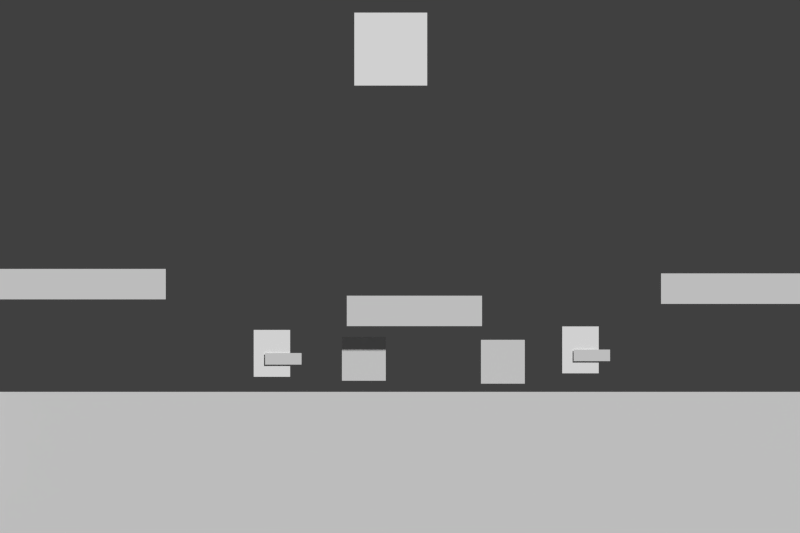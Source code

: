 # Source: game.blend  (saved by Blender 2.76.0; exported with 4.5.12 LTS)
import bpy
from mathutils import Matrix  # noqa: F401  (used for matrix-valued properties, if any)

bpy.ops.wm.read_factory_settings(use_empty=True)
scene = bpy.context.scene
scene.name = 'level1'

# ---- collections
col_collection_1_002 = bpy.data.collections.new('Collection 1.002'); scene.collection.children.link(col_collection_1_002)
col_collection_2 = bpy.data.collections.new('Collection 2'); scene.collection.children.link(col_collection_2)
col_collection_2.hide_render = True
col_collection_2.hide_viewport = True
col_collection_3 = bpy.data.collections.new('Collection 3'); scene.collection.children.link(col_collection_3)
col_collection_3.hide_render = True
col_collection_3.hide_viewport = True
col_collection_4 = bpy.data.collections.new('Collection 4'); scene.collection.children.link(col_collection_4)
col_collection_4.hide_render = True
col_collection_4.hide_viewport = True
col_collection_11 = bpy.data.collections.new('Collection 11'); scene.collection.children.link(col_collection_11)
col_collection_11.hide_render = True
col_collection_11.hide_viewport = True
col_collection_12 = bpy.data.collections.new('Collection 12'); scene.collection.children.link(col_collection_12)
col_collection_12.hide_render = True
col_collection_12.hide_viewport = True
col_collection_13 = bpy.data.collections.new('Collection 13'); scene.collection.children.link(col_collection_13)
col_collection_13.hide_render = True
col_collection_13.hide_viewport = True
col_collection_14 = bpy.data.collections.new('Collection 14'); scene.collection.children.link(col_collection_14)
col_collection_14.hide_render = True
col_collection_14.hide_viewport = True
col_collection_20 = bpy.data.collections.new('Collection 20'); scene.collection.children.link(col_collection_20)
col_collection_20.hide_render = True
col_collection_20.hide_viewport = True
col_chomper = bpy.data.collections.new('chomper')  # instanced only; not linked into the scene
col_levelconfig = bpy.data.collections.new('levelConfig')  # instanced only; not linked into the scene
col_flyer = bpy.data.collections.new('flyer')  # instanced only; not linked into the scene
col_small_thin_grass = bpy.data.collections.new('small_thin_grass')  # instanced only; not linked into the scene
col_thin_grass = bpy.data.collections.new('thin_grass')  # instanced only; not linked into the scene
col_grass_block = bpy.data.collections.new('grass_block')  # instanced only; not linked into the scene
col_player = bpy.data.collections.new('player')  # instanced only; not linked into the scene

# ---- materials (node trees are filled in below, after node groups)
mat_player = bpy.data.materials.new('player')
mat_player.alpha_threshold = 0.0
mat_player.use_transparent_shadow = False
mat_player.diffuse_color = (1.0, 1.0, 1.0, 1.0)
mat_player.roughness = 0.5
mat_player_gun = bpy.data.materials.new('player_gun')
mat_player_gun.alpha_threshold = 0.0
mat_player_gun.use_transparent_shadow = False
mat_player_gun.roughness = 0.5
mat_blast = bpy.data.materials.new('blast')
mat_blast.alpha_threshold = 0.0
mat_blast.use_transparent_shadow = False
mat_blast.roughness = 0.5
mat_health = bpy.data.materials.new('Health')
mat_health.alpha_threshold = 0.0
mat_health.use_transparent_shadow = False
mat_health.diffuse_color = (1.0, 0.0, 0.01938, 1.0)
mat_health.roughness = 0.5
mat_chomper = bpy.data.materials.new('chomper')
mat_chomper.alpha_threshold = 0.0
mat_chomper.use_transparent_shadow = False
mat_chomper.roughness = 0.5
mat_flyer = bpy.data.materials.new('flyer')
mat_flyer.alpha_threshold = 0.0
mat_flyer.use_transparent_shadow = False
mat_flyer.diffuse_color = (1.0, 1.0, 1.0, 1.0)
mat_flyer.roughness = 0.5
mat_bouncer = bpy.data.materials.new('bouncer')
mat_bouncer.alpha_threshold = 0.0
mat_bouncer.use_transparent_shadow = False
mat_bouncer.diffuse_color = (1.0, 1.0, 1.0, 1.0)
mat_bouncer.roughness = 0.5
mat_grassy = bpy.data.materials.new('grassy')
mat_grassy.alpha_threshold = 0.0
mat_grassy.use_transparent_shadow = False
mat_grassy.roughness = 0.5
mat_dirt = bpy.data.materials.new('dirt')
mat_dirt.alpha_threshold = 0.0
mat_dirt.use_transparent_shadow = False
mat_dirt.roughness = 0.5

# ---- material node trees

# ---- world
world_world = bpy.data.worlds.new('World'); scene.world = world_world
world_world.color = (0.05088, 0.05088, 0.05088)
world_world.use_sun_shadow = False
world_world.sun_shadow_jitter_overblur = 0.0
world_world.cycles.sampling_method = 'MANUAL'
world_world.cycles.sample_map_resolution = 256

# ---- cameras
cam_camera = bpy.data.cameras.new('Camera')
cam_camera.type = 'ORTHO'
cam_camera.clip_end = 100.0
cam_camera.lens = 23.0
cam_camera.sensor_width = 32.0
cam_camera.sensor_height = 18.0
cam_camera.ortho_scale = 16.91
cam_camera.dof.focus_distance = 0.0
cam_camera.dof.aperture_fstop = 128.0

# ---- meshes
me_plane_007 = bpy.data.meshes.new('Plane.007')
me_plane_007.from_pydata([(-1.0, -1.0, 0.0), (1.0, -1.0, 0.0), (-1.0, 1.0, 0.0), (1.0, 1.0, 0.0)], [], [(0, 1, 3, 2)])
me_plane_007.use_remesh_preserve_volume = False
me_plane_007.use_remesh_preserve_attributes = False
me_plane_007.use_mirror_vertex_groups = False
me_plane_007.update()
me_plane_006 = bpy.data.meshes.new('Plane.006')
me_plane_006.from_pydata([(-1.0, -1.0, 0.0), (1.0, -1.0, 0.0), (-1.0, 1.0, 0.0), (1.0, 1.0, 0.0)], [], [(0, 1, 3, 2)])
me_plane_006.use_remesh_preserve_volume = False
me_plane_006.use_remesh_preserve_attributes = False
me_plane_006.use_mirror_vertex_groups = False
me_plane_006.update()
me_cube_001 = bpy.data.meshes.new('Cube.001')
me_cube_001.from_pydata([(-0.35, -0.5, -0.5), (-0.35, -0.5, 0.5), (-0.35, 0.5, -0.5), (-0.35, 0.5, 0.5), (0.35, -0.5, -0.5), (0.35, -0.5, 0.5), (0.35, 0.5, -0.5), (0.35, 0.5, 0.5)], [], [(1, 3, 2, 0), (3, 7, 6, 2), (7, 5, 4, 6), (5, 1, 0, 4), (0, 2, 6, 4), (5, 7, 3, 1)])
me_cube_001.materials.append(None)
me_cube_001.use_remesh_preserve_volume = False
me_cube_001.use_remesh_preserve_attributes = False
me_cube_001.use_mirror_vertex_groups = False
me_cube_001.update()
me_plane_002 = bpy.data.meshes.new('Plane.002')
me_plane_002.from_pydata([(-1.0, -1.0, 0.0), (1.0, -1.0, 0.0), (-1.0, 1.0, 0.0), (1.0, 1.0, 0.0)], [], [(0, 1, 3, 2)])
_uv = me_plane_002.uv_layers.new(name='UVMap')
_uv.uv.foreach_set('vector', [0.05931, 0.5001, 0.4407, 0.5001, 0.4407, 1.0, 0.05931, 1.0])
me_plane_002.materials.append(mat_player)
me_plane_002.use_remesh_preserve_volume = False
me_plane_002.use_remesh_preserve_attributes = False
me_plane_002.use_mirror_vertex_groups = False
me_plane_002.update()
me_plane_001 = bpy.data.meshes.new('Plane.001')
me_plane_001.from_pydata([(-0.1387, -0.1221, -3.837e-08), (0.6307, -0.1221, -3.837e-08), (-0.1387, 0.1221, 3.837e-08), (0.6307, 0.1221, 3.837e-08)], [], [(0, 1, 3, 2)])
_uv = me_plane_001.uv_layers.new(name='UVMap')
_uv.uv.foreach_set('vector', [5.633e-05, 0.5617, 0.9999, 0.5617, 0.9999, 1.001, 5.639e-05, 1.001])
me_plane_001.materials.append(mat_player_gun)
me_plane_001.use_remesh_preserve_volume = False
me_plane_001.use_remesh_preserve_attributes = False
me_plane_001.use_mirror_vertex_groups = False
me_plane_001.update()
me_cube_003 = bpy.data.meshes.new('Cube.003')
me_cube_003.from_pydata([(-1.0, -1.0, -1.0), (-1.0, -1.0, 1.0), (-1.0, 1.0, -1.0), (-1.0, 1.0, 1.0), (1.0, -1.0, -1.0), (1.0, -1.0, 1.0), (1.0, 1.0, -1.0), (1.0, 1.0, 1.0)], [], [(1, 3, 2, 0), (3, 7, 6, 2), (7, 5, 4, 6), (5, 1, 0, 4), (0, 2, 6, 4), (5, 7, 3, 1)])
me_cube_003.use_remesh_preserve_volume = False
me_cube_003.use_remesh_preserve_attributes = False
me_cube_003.use_mirror_vertex_groups = False
me_cube_003.update()
me_plane_003 = bpy.data.meshes.new('Plane.003')
me_plane_003.from_pydata([(-1.0, -1.0, 0.0), (1.0, -1.0, 0.0), (-1.0, 1.0, 0.0), (1.0, 1.0, 0.0)], [], [(0, 1, 3, 2)])
_uv = me_plane_003.uv_layers.new(name='UVMap')
_uv.uv.foreach_set('vector', [-0.006625, 0.5564, 0.4442, 0.5564, 0.4442, 1.007, -0.006625, 1.007])
me_plane_003.materials.append(mat_blast)
me_plane_003.use_remesh_preserve_volume = False
me_plane_003.use_remesh_preserve_attributes = False
me_plane_003.use_mirror_vertex_groups = False
me_plane_003.update()
me_plane = bpy.data.meshes.new('Plane')
me_plane.from_pydata([(0.01519, 0.04129, 0.0), (0.8604, 0.04129, 0.0), (0.01519, -0.04129, 0.0), (0.8604, -0.04129, 0.0)], [], [(0, 1, 3, 2)])
me_plane.materials.append(mat_health)
me_plane.use_remesh_preserve_volume = False
me_plane.use_remesh_preserve_attributes = False
me_plane.use_mirror_vertex_groups = False
me_plane.update()
me_cube_002 = bpy.data.meshes.new('Cube.002')
me_cube_002.from_pydata([(-0.4749, -0.4749, -0.4749), (-0.4749, -0.4749, 0.4749), (-0.4749, 0.4749, -0.4749), (-0.4749, 0.4749, 0.4749), (0.4749, -0.4749, -0.4749), (0.4749, -0.4749, 0.4749), (0.4749, 0.4749, -0.4749), (0.4749, 0.4749, 0.4749)], [], [(1, 3, 2, 0), (3, 7, 6, 2), (7, 5, 4, 6), (5, 1, 0, 4), (0, 2, 6, 4), (5, 7, 3, 1)])
me_cube_002.use_remesh_preserve_volume = False
me_cube_002.use_remesh_preserve_attributes = False
me_cube_002.use_mirror_vertex_groups = False
me_cube_002.update()
me_plane_004 = bpy.data.meshes.new('Plane.004')
me_plane_004.from_pydata([(-1.0, -1.0, 0.0), (1.0, -1.0, 0.0), (-1.0, 1.0, 0.0), (1.0, 1.0, 0.0)], [], [(0, 1, 3, 2)])
_uv = me_plane_004.uv_layers.new(name='UVMap')
_uv.uv.foreach_set('vector', [7.073e-05, 7.07e-05, 0.5, 7.07e-05, 0.5, 0.9999, 7.07e-05, 0.9999])
me_plane_004.materials.append(mat_chomper)
me_plane_004.use_remesh_preserve_volume = False
me_plane_004.use_remesh_preserve_attributes = False
me_plane_004.use_mirror_vertex_groups = False
me_plane_004.update()
me_cube_005 = bpy.data.meshes.new('Cube.005')
me_cube_005.from_pydata([(-0.8259, -0.8949, -0.5459), (-0.8259, -0.8949, 0.5459), (-0.8259, 0.8949, -0.5459), (-0.8259, 0.8949, 0.5459), (0.8259, -0.8949, -0.5459), (0.8259, -0.8949, 0.5459), (0.8259, 0.8949, -0.5459), (0.8259, 0.8949, 0.5459)], [], [(1, 3, 2, 0), (3, 7, 6, 2), (7, 5, 4, 6), (5, 1, 0, 4), (0, 2, 6, 4), (5, 7, 3, 1)])
me_cube_005.use_remesh_preserve_volume = False
me_cube_005.use_remesh_preserve_attributes = False
me_cube_005.use_mirror_vertex_groups = False
me_cube_005.update()
me_plane_008 = bpy.data.meshes.new('Plane.008')
me_plane_008.from_pydata([(-0.7702, -0.7702, 0.0), (0.7702, -0.7702, 0.0), (-0.7702, 0.7702, 0.0), (0.7702, 0.7702, 0.0)], [], [(0, 1, 3, 2)])
_uv = me_plane_008.uv_layers.new(name='UVMap')
_uv.uv.foreach_set('vector', [0.5, 7.069e-05, 7.069e-05, 7.069e-05, 7.069e-05, 0.9999, 0.5, 0.9999])
me_plane_008.materials.append(mat_flyer)
me_plane_008.use_remesh_preserve_volume = False
me_plane_008.use_remesh_preserve_attributes = False
me_plane_008.use_mirror_vertex_groups = False
me_plane_008.update()
me_cube_004 = bpy.data.meshes.new('Cube.004')
me_cube_004.from_pydata([(-0.4786, -0.4786, -0.4786), (-0.4786, -0.4786, 0.4786), (-0.4786, 0.4786, -0.4786), (-0.4786, 0.4786, 0.4786), (0.4786, -0.4786, -0.4786), (0.4786, -0.4786, 0.4786), (0.4786, 0.4786, -0.4786), (0.4786, 0.4786, 0.4786)], [], [(1, 3, 2, 0), (3, 7, 6, 2), (7, 5, 4, 6), (5, 1, 0, 4), (0, 2, 6, 4), (5, 7, 3, 1)])
me_cube_004.use_remesh_preserve_volume = False
me_cube_004.use_remesh_preserve_attributes = False
me_cube_004.use_mirror_vertex_groups = False
me_cube_004.update()
me_plane_005 = bpy.data.meshes.new('Plane.005')
me_plane_005.from_pydata([(-1.0, -1.0, 0.0), (1.0, -1.0, 0.0), (-1.0, 1.0, 0.0), (1.0, 1.0, 0.0)], [], [(0, 1, 3, 2)])
_uv = me_plane_005.uv_layers.new(name='UVMap')
_uv.uv.foreach_set('vector', [7.073e-05, 7.07e-05, 0.5, 7.07e-05, 0.5, 0.9999, 7.07e-05, 0.9999])
me_plane_005.materials.append(mat_bouncer)
me_plane_005.use_remesh_preserve_volume = False
me_plane_005.use_remesh_preserve_attributes = False
me_plane_005.use_mirror_vertex_groups = False
me_plane_005.update()
me_cube_006 = bpy.data.meshes.new('Cube.006')
me_cube_006.from_pydata([(-10.0, -1.0, -4.0), (-10.0, -1.0, 4.0), (-10.0, 1.0, -4.0), (-10.0, 1.0, 4.0), (10.0, -1.0, -4.0), (10.0, -1.0, 4.0), (10.0, 1.0, -4.0), (10.0, 1.0, 4.0)], [], [(1, 3, 2, 0), (3, 7, 6, 2), (7, 5, 4, 6), (5, 1, 0, 4), (0, 2, 6, 4), (5, 7, 3, 1)])
me_cube_006.use_remesh_preserve_volume = False
me_cube_006.use_remesh_preserve_attributes = False
me_cube_006.use_mirror_vertex_groups = False
me_cube_006.update()
me_plane_031 = bpy.data.meshes.new('Plane.031')
me_plane_031.from_pydata([(-10.0, 4.0, 0.0), (10.0, 4.0, 0.0), (-10.0, 3.357, -8.146e-08), (10.0, 3.357, -8.146e-08)], [], [(2, 3, 1, 0)])
_uv = me_plane_031.uv_layers.new(name='UVMap')
_uv.uv.foreach_set('vector', [-15.62, 0.0, 16.62, 0.0, 16.62, 1.0, -15.62, 1.0])
me_plane_031.materials.append(mat_grassy)
me_plane_031.use_remesh_preserve_volume = False
me_plane_031.use_remesh_preserve_attributes = False
me_plane_031.use_mirror_vertex_groups = False
me_plane_031.update()
me_plane_032 = bpy.data.meshes.new('Plane.032')
me_plane_032.from_pydata([(-10.0, -4.0, 0.0), (10.0, -4.0, 0.0), (-10.0, 3.357, -8.146e-08), (10.0, 3.357, -8.146e-08)], [], [(0, 1, 3, 2)])
_uv = me_plane_032.uv_layers.new(name='UVMap')
_uv.uv.foreach_set('vector', [-14.19, -4.938, 15.19, -4.938, 15.19, 5.938, -14.19, 5.938])
me_plane_032.materials.append(mat_dirt)
me_plane_032.use_remesh_preserve_volume = False
me_plane_032.use_remesh_preserve_attributes = False
me_plane_032.use_mirror_vertex_groups = False
me_plane_032.update()
me_cube_007 = bpy.data.meshes.new('Cube.007')
me_cube_007.from_pydata([(-10.0, -1.0, 0.2231), (-10.0, 1.0, 0.2231), (10.0, -1.0, 0.2231), (10.0, 1.0, 0.2231), (-10.0, -1.0, -0.2231), (-10.0, 1.0, -0.2231), (10.0, 1.0, -0.2231), (10.0, -1.0, -0.2231)], [], [(2, 3, 1, 0), (2, 0, 4, 7), (3, 2, 7, 6), (4, 5, 6, 7), (1, 3, 6, 5), (0, 1, 5, 4)])
me_cube_007.use_remesh_preserve_volume = False
me_cube_007.use_remesh_preserve_attributes = False
me_cube_007.use_mirror_vertex_groups = False
me_cube_007.update()
me_plane_035 = bpy.data.meshes.new('Plane.035')
me_plane_035.from_pydata([(-10.0, 4.0, 0.0), (10.0, 4.0, 0.0), (-10.0, 3.357, -8.146e-08), (10.0, 3.357, -8.146e-08)], [], [(2, 3, 1, 0)])
_uv = me_plane_035.uv_layers.new(name='UVMap')
_uv.uv.foreach_set('vector', [-15.62, 0.0, 16.62, 0.0, 16.62, 1.0, -15.62, 1.0])
me_plane_035.materials.append(mat_grassy)
me_plane_035.use_remesh_preserve_volume = False
me_plane_035.use_remesh_preserve_attributes = False
me_plane_035.use_mirror_vertex_groups = False
me_plane_035.update()
me_cube_008 = bpy.data.meshes.new('Cube.008')
me_cube_008.from_pydata([(-1.429, -1.0, 0.2231), (-1.429, 1.0, 0.2231), (-1.429, -1.0, -0.2231), (-1.429, 1.0, -0.2231), (1.429, 1.0, 0.2231), (1.429, -1.0, 0.2231), (1.429, -1.0, -0.2231), (1.429, 1.0, -0.2231)], [], [(5, 4, 1, 0), (5, 0, 2, 6), (0, 1, 3, 2), (1, 4, 7, 3), (2, 3, 7, 6)])
me_cube_008.use_remesh_preserve_volume = False
me_cube_008.use_remesh_preserve_attributes = False
me_cube_008.use_mirror_vertex_groups = False
me_cube_008.update()
me_plane_037 = bpy.data.meshes.new('Plane.037')
me_plane_037.from_pydata([(-1.429, 0.3214, 4.073e-08), (-1.429, -0.3214, -4.073e-08), (1.429, -0.3214, -4.073e-08), (1.429, 0.3214, 4.073e-08)], [], [(1, 2, 3, 0)])
_uv = me_plane_037.uv_layers.new(name='UVMap')
_uv.uv.foreach_set('vector', [-15.62, 0.0, -11.02, 0.0, -11.02, 1.0, -15.62, 1.0])
me_plane_037.materials.append(mat_grassy)
me_plane_037.use_remesh_preserve_volume = False
me_plane_037.use_remesh_preserve_attributes = False
me_plane_037.use_mirror_vertex_groups = False
me_plane_037.update()

# ---- objects
ob_chomper_001 = bpy.data.objects.new('chomper.001', None)
ob_chomper = bpy.data.objects.new('chomper', None)
ob_levelconfig = bpy.data.objects.new('levelConfig', None)
ob_flyer = bpy.data.objects.new('flyer', None)
ob_small_thin_grass = bpy.data.objects.new('small_thin_grass', None)
ob_thin_grass_001 = bpy.data.objects.new('thin_grass.001', None)
ob_thin_grass = bpy.data.objects.new('thin_grass', None)
ob_grass_block = bpy.data.objects.new('grass_block', None)
ob_plane_001 = bpy.data.objects.new('Plane.001', me_plane_007)
ob_plane = bpy.data.objects.new('Plane', me_plane_006)
ob_player_001 = bpy.data.objects.new('player.001', None)
ob_player = bpy.data.objects.new('player', None)
ob_camera = bpy.data.objects.new('Camera', cam_camera)
ob_player_1 = bpy.data.objects.new('Player', me_cube_001)
ob_g_player = bpy.data.objects.new('G_Player', me_plane_002)
ob_arm = bpy.data.objects.new('Arm', me_plane_001)
ob_barrel = bpy.data.objects.new('Barrel', None)
ob_bullet = bpy.data.objects.new('Bullet', me_cube_003)
ob_g_bullet = bpy.data.objects.new('G_Bullet', me_plane_003)
ob_g_health = bpy.data.objects.new('G_Health', me_plane)
ob_chomper_1 = bpy.data.objects.new('Chomper', me_cube_002)
ob_g_chomper = bpy.data.objects.new('G_Chomper', me_plane_004)
ob_flyer_1 = bpy.data.objects.new('Flyer', me_cube_005)
ob_flyerbarrel = bpy.data.objects.new('FlyerBarrel', None)
ob_g_flyer = bpy.data.objects.new('G_Flyer', me_plane_008)
ob_bouncer = bpy.data.objects.new('Bouncer', me_cube_004)
ob_g_bouncer = bpy.data.objects.new('G_Bouncer', me_plane_005)
ob_cube = bpy.data.objects.new('Cube', me_cube_006)
ob_plane_002 = bpy.data.objects.new('Plane.002', me_plane_031)
ob_plane_003 = bpy.data.objects.new('Plane.003', me_plane_032)
ob_cube_001 = bpy.data.objects.new('Cube.001', me_cube_007)
ob_plane_005 = bpy.data.objects.new('Plane.005', me_plane_035)
ob_cube_002 = bpy.data.objects.new('Cube.002', me_cube_008)
ob_plane_006 = bpy.data.objects.new('Plane.006', me_plane_037)
ob_levelconfig_1 = bpy.data.objects.new('LevelConfig', None)

# ---- transforms, parenting, visibility, modifiers, constraints
ob_chomper_001.location = (2.174, 1.345e-06, -2.016)
ob_chomper_001.empty_image_offset = (0.0, 0.0)
ob_chomper_001.show_instancer_for_render = False
ob_chomper_001.instance_type = 'COLLECTION'
ob_chomper_001.lineart.crease_threshold = 0.0
ob_chomper.location = (-0.7644, 1.349e-06, -1.954)
ob_chomper.empty_image_offset = (0.0, 0.0)
ob_chomper.show_instancer_for_render = False
ob_chomper.instance_type = 'COLLECTION'
ob_chomper.lineart.crease_threshold = 0.0
ob_levelconfig.location = (-6.704, 0.0, 4.19)
ob_levelconfig.empty_image_offset = (0.0, 0.0)
ob_levelconfig.show_instancer_for_render = False
ob_levelconfig.instance_type = 'COLLECTION'
ob_levelconfig.lineart.crease_threshold = 0.0
ob_flyer.location = (-0.1876, 3.47e-07, 4.596)
ob_flyer.empty_image_offset = (0.0, 0.0)
ob_flyer.show_instancer_for_render = False
ob_flyer.instance_type = 'COLLECTION'
ob_flyer.lineart.crease_threshold = 0.0
ob_small_thin_grass.location = (0.3066, 1.27e-07, -0.9453)
ob_small_thin_grass.empty_image_offset = (0.0, 0.0)
ob_small_thin_grass.show_instancer_for_render = False
ob_small_thin_grass.instance_type = 'COLLECTION'
ob_small_thin_grass.lineart.crease_threshold = 0.0
ob_thin_grass_001.location = (-14.95, -6.72e-08, -0.3788)
ob_thin_grass_001.empty_image_offset = (0.0, 0.0)
ob_thin_grass_001.show_instancer_for_render = False
ob_thin_grass_001.instance_type = 'COLLECTION'
ob_thin_grass_001.lineart.crease_threshold = 0.0
ob_thin_grass.location = (15.52, -9.372e-08, -0.4744)
ob_thin_grass.empty_image_offset = (0.0, 0.0)
ob_thin_grass.show_instancer_for_render = False
ob_thin_grass.instance_type = 'COLLECTION'
ob_thin_grass.lineart.crease_threshold = 0.0
ob_grass_block.location = (0.06445, 0.2252, -6.739)
ob_grass_block.empty_image_offset = (0.0, 0.0)
ob_grass_block.show_instancer_for_render = False
ob_grass_block.instance_type = 'COLLECTION'
ob_grass_block.lineart.crease_threshold = 0.0
ob_plane_001.location = (9.169, 0.006004, 2.507)
ob_plane_001.rotation_euler = (-3.142, 1.571, 0.0)
ob_plane_001.scale = (7.288, 1.0, 1.0)
ob_plane_001.lineart.crease_threshold = 0.0
ob_plane.location = (-9.02, 0.006004, 1.988)
ob_plane.rotation_euler = (-1.344e-07, 1.571, 0.0)
ob_plane.scale = (-6.651, 1.0, 1.0)
ob_plane.lineart.crease_threshold = 0.0
ob_player_001.location = (3.812, 5.557e-09, -1.76)
ob_player_001.empty_image_offset = (0.0, 0.0)
ob_player_001.show_instancer_for_render = False
ob_player_001.instance_type = 'COLLECTION'
ob_player_001.lineart.crease_threshold = 0.0
ob_player.location = (-2.71, 0.0, -1.833)
ob_player.empty_image_offset = (0.0, 0.0)
ob_player.show_instancer_for_render = False
ob_player.instance_type = 'COLLECTION'
ob_player.lineart.crease_threshold = 0.0
ob_camera.location = (0.0, -12.18, 0.0)
ob_camera.rotation_euler = (1.571, -0.0, 0.0)
ob_camera.lock_rotations_4d = False
ob_camera.empty_display_type = 'ARROWS'
ob_camera.color = (0.0, 0.0, 0.0, 0.0)
ob_camera.display_type = 'WIRE'
ob_camera.lineart.crease_threshold = 0.0
ob_player_1.location = (0.0, 0.0, 0.0)
ob_player_1.hide_render = True
ob_player_1.lineart.crease_threshold = 0.0
ob_g_player.parent = ob_player_1
ob_g_player.location = (0.002838, -0.5156, -0.0001257)
ob_g_player.rotation_euler = (1.571, -0.0, 0.0)
ob_g_player.scale = (0.3852, 0.4951, 0.3852)
ob_g_player.lineart.crease_threshold = 0.0
ob_arm.parent = ob_player_1
ob_arm.location = (-0.002154, -0.5465, -0.1157)
ob_arm.rotation_euler = (1.571, 2.22e-16, 2.22e-16)
ob_arm.lineart.crease_threshold = 0.0
ob_barrel.parent = ob_arm
ob_barrel.matrix_parent_inverse = Matrix(((1.0, 2.22e-16, -2.22e-16, 0.002154), (2.22e-16, -4.371e-08, 1.0, -0.004371), (2.22e-16, -1.0, -4.371e-08, -0.5465), (0.0, 0.0, 0.0, 1.0)))
ob_barrel.location = (0.5124, -0.01516, -0.002109)
ob_barrel.empty_image_offset = (0.0, 0.0)
ob_barrel.lineart.crease_threshold = 0.0
ob_bullet.location = (0.343, -1.0, -0.0705)
ob_bullet.scale = (0.1, 0.1, 0.1)
ob_bullet.hide_render = True
ob_bullet.lineart.crease_threshold = 0.0
ob_g_bullet.parent = ob_bullet
ob_g_bullet.matrix_parent_inverse = Matrix(((10.0, 2.384e-07, 0.0, -3.43), (0.0, 10.0, 0.0, 10.0), (0.0, 5.96e-08, 10.0, 0.705), (0.0, 0.0, 0.0, 1.0)))
ob_g_bullet.location = (0.3423, -1.128, -0.06787)
ob_g_bullet.rotation_euler = (1.571, -0.0, 0.0)
ob_g_bullet.scale = (0.09452, 0.09452, 0.09452)
ob_g_bullet.lineart.crease_threshold = 0.0
ob_g_health.location = (-2.026, -1.0, 1.093)
ob_g_health.rotation_euler = (4.712, -0.0, 0.0)
ob_g_health.lineart.crease_threshold = 0.0
ob_chomper_1.location = (0.0, 0.0, 0.0)
ob_chomper_1.hide_render = True
ob_chomper_1.lineart.crease_threshold = 0.0
ob_g_chomper.parent = ob_chomper_1
ob_g_chomper.matrix_parent_inverse = Matrix(((1.0, 0.0, 0.0, -0.3423), (0.0, 1.0, 0.0, 0.0701), (0.0, 0.0, 1.0, -0.5618), (0.0, 0.0, 0.0, 1.0)))
ob_g_chomper.location = (0.3428, -0.6181, 0.5673)
ob_g_chomper.rotation_euler = (1.571, 2.22e-16, 2.22e-16)
ob_g_chomper.scale = (0.463, 0.463, 0.463)
ob_g_chomper.lineart.crease_threshold = 0.0
ob_flyer_1.location = (0.0, 0.0, 0.0)
ob_flyer_1.hide_render = True
ob_flyer_1.lineart.crease_threshold = 0.0
ob_flyerbarrel.parent = ob_flyer_1
ob_flyerbarrel.matrix_parent_inverse = Matrix(((1.0, 0.0, 0.0, -0.3836), (0.0, 1.0, 0.0, -0.02729), (0.0, 0.0, 1.0, -4.034), (0.0, 0.0, 0.0, 1.0)))
ob_flyerbarrel.location = (0.3678, 0.02728, 3.396)
ob_flyerbarrel.empty_image_offset = (0.0, 0.0)
ob_flyerbarrel.lineart.crease_threshold = 0.0
ob_g_flyer.parent = ob_flyer_1
ob_g_flyer.matrix_parent_inverse = Matrix(((1.0, 0.0, 0.0, -0.3836), (0.0, 1.0, 0.0, -0.02729), (0.0, 0.0, 1.0, -4.034), (0.0, 0.0, 0.0, 1.0)))
ob_g_flyer.location = (0.3761, -0.913, 4.036)
ob_g_flyer.rotation_euler = (1.571, -0.0, 0.0)
ob_g_flyer.lineart.crease_threshold = 0.0
ob_bouncer.location = (0.0, 0.0, 0.0)
ob_bouncer.hide_render = True
ob_bouncer.lineart.crease_threshold = 0.0
ob_g_bouncer.parent = ob_bouncer
ob_g_bouncer.matrix_parent_inverse = Matrix(((1.0, 0.0, 0.0, -0.3807), (0.0, 1.0, 0.0, 0.02631), (0.0, 0.0, 1.0, -0.5223), (0.0, 0.0, 0.0, 1.0)))
ob_g_bouncer.location = (0.3789, -0.5176, 0.5157)
ob_g_bouncer.rotation_euler = (1.571, -0.0, 0.0)
ob_g_bouncer.scale = (0.482, 0.482, 0.482)
ob_g_bouncer.lineart.crease_threshold = 0.0
ob_cube.location = (0.0, 0.0, 0.0)
ob_cube.hide_render = True
ob_cube.lineart.crease_threshold = 0.0
ob_plane_002.parent = ob_cube
ob_plane_002.location = (-0.001652, -1.038, 0.09158)
ob_plane_002.rotation_euler = (1.571, 2.22e-16, 2.22e-16)
ob_plane_002.lineart.crease_threshold = 0.0
ob_plane_003.parent = ob_cube
ob_plane_003.location = (-0.001652, -1.038, 0.09158)
ob_plane_003.rotation_euler = (1.571, 2.22e-16, 2.22e-16)
ob_plane_003.lineart.crease_threshold = 0.0
ob_cube_001.location = (0.0, 0.0, 0.0)
ob_cube_001.hide_render = True
ob_cube_001.lineart.crease_threshold = 0.0
ob_plane_005.parent = ob_cube_001
ob_plane_005.location = (-0.001652, -1.038, -3.67)
ob_plane_005.rotation_euler = (1.571, 2.22e-16, 2.22e-16)
ob_plane_005.lineart.crease_threshold = 0.0
ob_cube_002.location = (0.0, 0.0, 0.0)
ob_cube_002.hide_render = True
ob_cube_002.lineart.crease_threshold = 0.0
ob_plane_006.parent = ob_cube_002
ob_plane_006.location = (-0.001652, -1.038, 0.00868)
ob_plane_006.rotation_euler = (1.571, 2.22e-16, 2.22e-16)
ob_plane_006.lineart.crease_threshold = 0.0
ob_levelconfig_1.location = (-6.704, 0.0, 4.19)
ob_levelconfig_1.empty_image_offset = (0.0, 0.0)
ob_levelconfig_1.lineart.crease_threshold = 0.0
ob_chomper_001.instance_collection = col_chomper
ob_chomper.instance_collection = col_chomper
ob_levelconfig.instance_collection = col_levelconfig
ob_flyer.instance_collection = col_flyer
ob_small_thin_grass.instance_collection = col_small_thin_grass
ob_thin_grass_001.instance_collection = col_thin_grass
ob_thin_grass.instance_collection = col_thin_grass
ob_grass_block.instance_collection = col_grass_block
ob_player_001.instance_collection = col_player
ob_player.instance_collection = col_player

# ---- collection membership
col_collection_1_002.objects.link(ob_chomper_001)
col_collection_1_002.objects.link(ob_chomper)
col_collection_1_002.objects.link(ob_levelconfig)
col_collection_1_002.objects.link(ob_flyer)
col_collection_1_002.objects.link(ob_small_thin_grass)
col_collection_1_002.objects.link(ob_thin_grass_001)
col_collection_1_002.objects.link(ob_thin_grass)
col_collection_1_002.objects.link(ob_grass_block)
col_collection_1_002.objects.link(ob_plane_001)
col_collection_1_002.objects.link(ob_plane)
col_collection_1_002.objects.link(ob_player_001)
col_collection_1_002.objects.link(ob_player)
col_collection_1_002.objects.link(ob_camera)
col_collection_2.objects.link(ob_player_1)
col_collection_2.objects.link(ob_g_player)
col_collection_2.objects.link(ob_arm)
col_collection_2.objects.link(ob_barrel)
col_collection_3.objects.link(ob_bullet)
col_collection_3.objects.link(ob_g_bullet)
col_collection_4.objects.link(ob_g_health)
col_collection_11.objects.link(ob_chomper_1)
col_collection_11.objects.link(ob_g_chomper)
col_collection_11.objects.link(ob_flyer_1)
col_collection_11.objects.link(ob_flyerbarrel)
col_collection_11.objects.link(ob_g_flyer)
col_collection_11.objects.link(ob_bouncer)
col_collection_11.objects.link(ob_g_bouncer)
col_collection_12.objects.link(ob_cube)
col_collection_12.objects.link(ob_plane_002)
col_collection_12.objects.link(ob_plane_003)
col_collection_13.objects.link(ob_cube_001)
col_collection_13.objects.link(ob_plane_005)
col_collection_14.objects.link(ob_cube_002)
col_collection_14.objects.link(ob_plane_006)
col_collection_20.objects.link(ob_levelconfig_1)
col_chomper.objects.link(ob_chomper_1)
col_chomper.objects.link(ob_g_chomper)
col_levelconfig.objects.link(ob_levelconfig_1)
col_flyer.objects.link(ob_flyer_1)
col_flyer.objects.link(ob_flyerbarrel)
col_flyer.objects.link(ob_g_flyer)
col_small_thin_grass.objects.link(ob_cube_002)
col_small_thin_grass.objects.link(ob_plane_006)
col_thin_grass.objects.link(ob_cube_001)
col_thin_grass.objects.link(ob_plane_005)
col_grass_block.objects.link(ob_cube)
col_grass_block.objects.link(ob_plane_002)
col_grass_block.objects.link(ob_plane_003)
col_player.objects.link(ob_player_1)
col_player.objects.link(ob_g_player)
col_player.objects.link(ob_arm)
col_player.objects.link(ob_barrel)

# ---- scene / render settings (as saved in the file)
scene.camera = ob_camera
scene.frame_start = 1; scene.frame_end = 250; scene.frame_set(1)
scene.render.engine = 'BLENDER_EEVEE_NEXT'
scene.render.image_settings.color_mode = 'RGB'
scene.render.image_settings.compression = 90
scene.render.resolution_x = 1080
scene.render.resolution_y = 720
scene.render.resolution_percentage = 50
scene.render.dither_intensity = 0.0
scene.cycles.use_denoising = False
scene.cycles.samples = 10
scene.cycles.sampling_pattern = 'TABULATED_SOBOL'
scene.cycles.light_sampling_threshold = 0.0
scene.cycles.use_adaptive_sampling = False
scene.cycles.use_light_tree = False
scene.cycles.blur_glossy = 0.0
scene.cycles.volume_bounces = 1
scene.cycles.pixel_filter_type = 'GAUSSIAN'
scene.cycles.sample_clamp_indirect = 0.0
scene.view_settings.view_transform = 'Standard'
bpy.context.view_layer.update()

# ---- added for rendering (the .blend has no usable light): sun
light_auto_sun = bpy.data.lights.new('AutoSun', 'SUN')
light_auto_sun.energy = 3.0
light_auto_sun.angle = 0.0523599
ob_auto_sun = bpy.data.objects.new('AutoSun', light_auto_sun)
scene.collection.objects.link(ob_auto_sun)
ob_auto_sun.rotation_euler = (0.872665, 0.174533, 0.523599)
bpy.context.view_layer.update()
